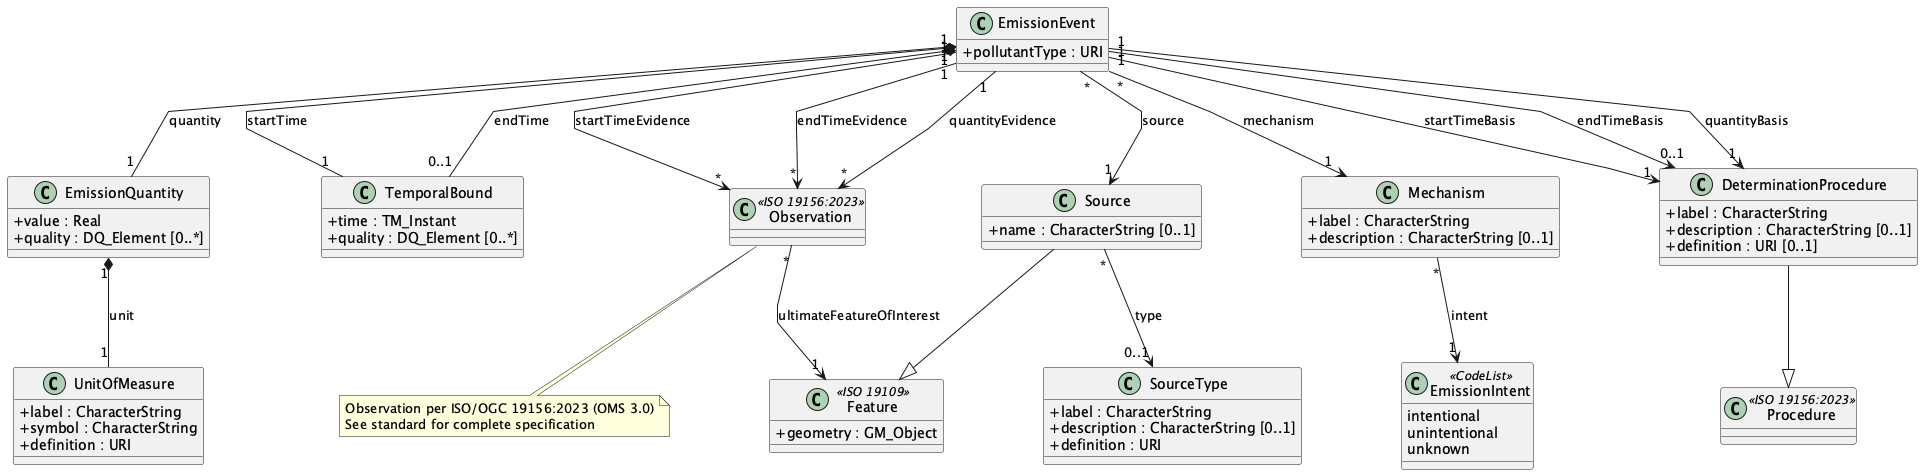

The diagram above was rendered by PlantUML. Its source (embedded in the PNG):
@startuml core-emissionml-class
' EmissionML Abstract Conceptual Model (2026-02-04)
' ISO 19103/19107/19108/19156/19157 aligned
'
' Type conventions (ISO 19103):
'   CharacterString - text values
'   Real - decimal numbers
'   URI - resource identifiers
'   Any - unconstrained type
'
' Geometry (ISO 19107): GM_Object
' Temporal (ISO 19108): TM_Instant
' Quality (ISO 19157): DQ_Element
' Observation pattern: ISO/OGC 19156:2023 (OMS 3.0)

skinparam classAttributeIconSize 0
skinparam linetype polyline
skinparam nodesep 100
skinparam ranksep 80

class EmissionEvent {
  +pollutantType : URI
}

class EmissionQuantity {
  +value : Real
  +quality : DQ_Element [0..*]
}

class UnitOfMeasure {
  +label : CharacterString
  +symbol : CharacterString
  +definition : URI
}

class TemporalBound {
  +time : TM_Instant
  +quality : DQ_Element [0..*]
}

class Observation <<ISO 19156:2023>> {
}
note bottom of Observation : Observation per ISO/OGC 19156:2023 (OMS 3.0)\nSee standard for complete specification

class Feature <<ISO 19109>> {
  +geometry : GM_Object
}

class Source {
  +name : CharacterString [0..1]
}

Source --|> Feature

class SourceType {
  +label : CharacterString
  +description : CharacterString [0..1]
  +definition : URI
}

class Mechanism {
  +label : CharacterString
  +description : CharacterString [0..1]
}

class EmissionIntent <<CodeList>> {
  intentional
  unintentional
  unknown
}

class Procedure <<ISO 19156:2023>> {
}

class DeterminationProcedure {
  +label : CharacterString
  +description : CharacterString [0..1]
  +definition : URI [0..1]
}

DeterminationProcedure --|> Procedure

' --- Relationships ---

' EmissionEvent composition
EmissionEvent "1" *-- "1" EmissionQuantity : quantity
EmissionEvent "1" *-- "1" TemporalBound : startTime
EmissionEvent "1" *-- "0..1" TemporalBound : endTime
EmissionEvent "*" --> "1" Source : source
EmissionEvent "*" --> "1" Mechanism : mechanism

' Evidence: Observations supporting derived values
EmissionEvent "1" --> "*" Observation : startTimeEvidence
EmissionEvent "1" --> "*" Observation : endTimeEvidence
EmissionEvent "1" --> "*" Observation : quantityEvidence

' Basis: How each value was determined
EmissionEvent "1" --> "1" DeterminationProcedure : startTimeBasis
EmissionEvent "1" --> "0..1" DeterminationProcedure : endTimeBasis
EmissionEvent "1" --> "1" DeterminationProcedure : quantityBasis

' Observation target
Observation "*" --> "1" Feature : ultimateFeatureOfInterest

' Units
EmissionQuantity "1" *-- "1" UnitOfMeasure : unit

' Source classification
Source "*" --> "0..1" SourceType : type

' Mechanism intent
Mechanism "*" --> "1" EmissionIntent : intent

@enduml